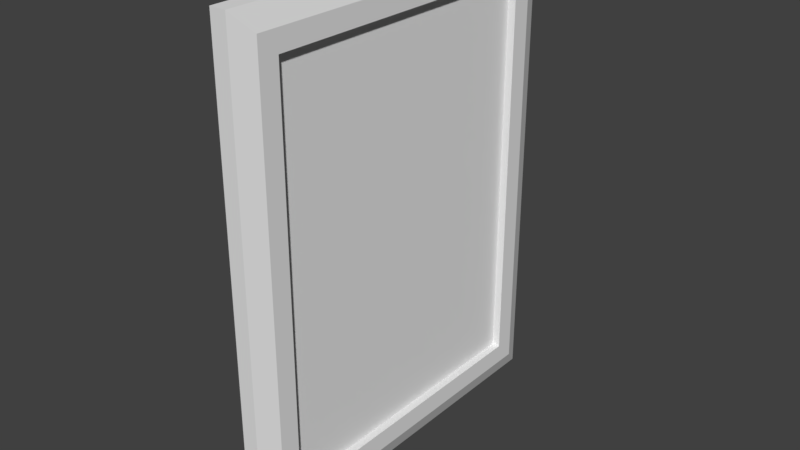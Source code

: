 # Source: picture_wip.blend  (saved by Blender 2.79.0; exported with 4.5.12 LTS)
import bpy
from mathutils import Matrix  # noqa: F401  (used for matrix-valued properties, if any)

bpy.ops.wm.read_factory_settings(use_empty=True)
scene = bpy.context.scene
scene.name = 'Scene'

# ---- collections
col_collection_1 = bpy.data.collections.new('Collection 1'); scene.collection.children.link(col_collection_1)

# ---- world
world_world = bpy.data.worlds.new('World'); scene.world = world_world
world_world.color = (0.05088, 0.05088, 0.05088)
world_world.use_sun_shadow = False
world_world.sun_shadow_jitter_overblur = 0.0
world_world.cycles.sampling_method = 'MANUAL'

# ---- meshes
me_plane = bpy.data.meshes.new('Plane')
me_plane.from_pydata([(1.1, -1.133, 0.12), (1.1, 1.133, 0.12), (-1.1, 1.133, 0.12), (-1.1, -1.133, 0.12), (-1.0, 1.0, 0.12), (-1.0, -1.0, 0.12), (1.0, -1.0, 0.12), (1.0, 1.0, 0.12), (-1.2, 1.267, 1.51e-08), (-1.2, -1.267, 1.51e-08), (1.2, -1.267, -1.51e-08), (1.2, 1.267, -1.51e-08), (-1.2, 1.267, 0.08), (-1.2, -1.267, 0.08), (1.2, -1.267, 0.08), (1.2, 1.267, 0.08), (-1.0, 1.0, 0.08), (-1.0, -1.0, 0.08), (1.0, -1.0, 0.08), (1.0, 1.0, 0.08)], [], [(5, 4, 2, 3), (6, 7, 19, 18), (17, 18, 19, 16), (4, 7, 1, 2), (3, 2, 12, 13), (1, 0, 14, 15), (10, 11, 15, 14), (8, 9, 13, 12), (11, 8, 12, 15), (9, 10, 14, 13), (2, 1, 15, 12), (0, 3, 13, 14), (6, 5, 3, 0), (7, 6, 0, 1), (4, 5, 17, 16), (7, 4, 16, 19), (5, 6, 18, 17)])
me_plane.use_remesh_preserve_volume = False
me_plane.use_remesh_preserve_attributes = False
me_plane.use_mirror_vertex_groups = False
me_plane.update()

# ---- objects
ob_plane = bpy.data.objects.new('Plane', me_plane)

# ---- transforms, parenting, visibility, modifiers, constraints
ob_plane.location = (0.0, 0.0, 0.0)
ob_plane.rotation_euler = (-0.0, 1.571, 0.0)
ob_plane.scale = (0.25, 0.1875, 0.25)
ob_plane.lineart.crease_threshold = 0.0

# ---- collection membership
col_collection_1.objects.link(ob_plane)

# ---- scene / render settings (as saved in the file)
scene.frame_start = 1; scene.frame_end = 250; scene.frame_set(1)
scene.render.engine = 'BLENDER_EEVEE_NEXT'
scene.render.resolution_percentage = 50
scene.render.dither_intensity = 0.0
scene.cycles.use_denoising = False
scene.cycles.samples = 128
scene.cycles.sampling_pattern = 'TABULATED_SOBOL'
scene.cycles.use_adaptive_sampling = False
scene.cycles.use_light_tree = False
scene.cycles.blur_glossy = 0.0
scene.cycles.sample_clamp_indirect = 0.0
scene.view_settings.view_transform = 'Standard'
bpy.context.view_layer.update()

# ---- added for rendering (the .blend has no active camera and no usable light): camera, sun
cam_auto = bpy.data.cameras.new('AutoCamera')
cam_auto.lens = 50.0
cam_auto.sensor_width = 36.0
cam_auto.clip_end = 1000.0
ob_auto_camera = bpy.data.objects.new('AutoCamera', cam_auto)
scene.collection.objects.link(ob_auto_camera)
ob_auto_camera.location = (0.723583, -0.850299, 0.566866)
ob_auto_camera.rotation_euler = (1.09748, -7.21219e-08, 0.694738)
scene.camera = ob_auto_camera
light_auto_sun = bpy.data.lights.new('AutoSun', 'SUN')
light_auto_sun.energy = 3.0
light_auto_sun.angle = 0.0523599
ob_auto_sun = bpy.data.objects.new('AutoSun', light_auto_sun)
scene.collection.objects.link(ob_auto_sun)
ob_auto_sun.rotation_euler = (0.872665, 0.174533, 0.523599)
bpy.context.view_layer.update()
